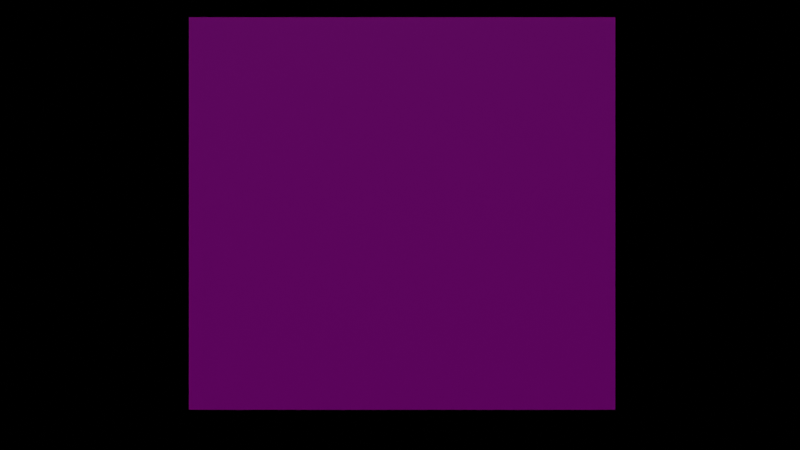 # Source: ph.blend  (saved by Blender 2.80.45; exported with 4.5.12 LTS)
import bpy
from mathutils import Matrix  # noqa: F401  (used for matrix-valued properties, if any)

bpy.ops.wm.read_factory_settings(use_empty=True)
scene = bpy.context.scene
scene.name = 'scene_textured'

# ---- collections
col_rigging = bpy.data.collections.new('rigging'); scene.collection.children.link(col_rigging)
col_collection_001 = bpy.data.collections.new('Collection.001'); col_rigging.children.link(col_collection_001)

# ---- images (referenced by path relative to the original .blend; pixels are not part of the script)
import os
ASSET_DIR = os.environ.get("B2B_ASSET_DIR", "")  # directory of the original .blend (textures are referenced by path, not embedded)
HERE = os.path.dirname(os.path.abspath(__file__))  # packed textures are extracted next to this script under _unpacked/

def load_image(name, relpath, width, height, colorspace="sRGB"):
    """Load a texture the original file referenced (path relative to the .blend, or extracted next to this script)."""
    p = next((c for c in (os.path.join(HERE, relpath), os.path.join(ASSET_DIR, relpath)) if relpath and os.path.exists(c)), "")
    if p:
        img = bpy.data.images.load(p, check_existing=True)
        img.name = name
    else:  # same state as the original file: an image datablock whose file is absent (Cycles renders it pink)
        img = bpy.data.images.new(name, width, height)
        img.source = "FILE"
        img.filepath = "//" + (relpath or name)
    img.colorspace_settings.name = colorspace
    return img
img_ph_front_window_texture_png = load_image('ph_front_window_texture.png', 'assets/textures/ph_front_window_texture.png', 1024, 1024, 'sRGB')

# ---- materials (node trees are filled in below, after node groups)
mat_ph_tower_side_mat = bpy.data.materials.new('ph_tower_side_mat')
mat_ph_tower_side_mat.use_transparent_shadow = False
mat_ph_tower_side_mat.preview_render_type = 'FLAT'
mat_ph_tower_side_mat.roughness = 0.25
mat_baselinewhite = bpy.data.materials.new('BaselineWhite')
mat_baselinewhite.use_transparent_shadow = False
mat_baselinewhite.roughness = 0.25

# ---- material node trees
mat_ph_tower_side_mat.use_nodes = True; mat_ph_tower_side_mat.node_tree.nodes.clear()
_N = mat_ph_tower_side_mat.node_tree.nodes; _L = mat_ph_tower_side_mat.node_tree.links
n0 = _N.new('ShaderNodeOutputMaterial'); n0.name = 'Material Output'; n0.location = (300, 300)
n1 = _N.new('ShaderNodeBsdfPrincipled'); n1.name = 'Principled BSDF'; n1.location = (10, 300)
n1.distribution = 'GGX'
n1.subsurface_method = 'BURLEY'
n1.inputs[3].default_value = 1.45
n2 = _N.new('ShaderNodeTexImage'); n2.name = 'Image Texture'; n2.location = (-280, 275)
n2.image = img_ph_front_window_texture_png
_L.new(n1.outputs[0], n0.inputs[0])
_L.new(n2.outputs[0], n1.inputs[0])
n0.is_active_output = True
mat_baselinewhite.use_nodes = True; mat_baselinewhite.node_tree.nodes.clear()
_N = mat_baselinewhite.node_tree.nodes; _L = mat_baselinewhite.node_tree.links
n0 = _N.new('ShaderNodeOutputMaterial'); n0.name = 'Material Output'; n0.location = (300, 300)
n1 = _N.new('ShaderNodeBsdfPrincipled'); n1.name = 'Principled BSDF'; n1.location = (10, 300)
n1.distribution = 'GGX'
n1.subsurface_method = 'BURLEY'
n1.inputs[0].default_value = (0.07823, 0.7224, 0.09207, 1.0)
n1.inputs[3].default_value = 1.45
_L.new(n1.outputs[0], n0.inputs[0])
n0.is_active_output = True

# ---- cameras
cam_camera_002 = bpy.data.cameras.new('Camera.002')
cam_camera_002.dof.focus_distance = 0.0
cam_camera_002.dof.aperture_fstop = 128.0

# ---- lights
light_sun = bpy.data.lights.new('Sun', 'SUN')
light_sun.transmission_factor = 0.0
light_sun.angle = 0.2487
light_sun.shadow_buffer_clip_start = 0.5
light_sun.shadow_soft_size = 0.125
light_light_001 = bpy.data.lights.new('Light.001', 'POINT')
light_light_001.transmission_factor = 0.0
light_light_001.cutoff_distance = 30.0
light_light_001.energy = 1000.0
light_light_001.shadow_buffer_clip_start = 1.001
light_light_001.shadow_soft_size = 0.1
light_light_001.shadow_maximum_resolution = 0.006
light_light_001.use_absolute_resolution = True

# ---- meshes
me_tower = bpy.data.meshes.new('tower')
me_tower.from_pydata([(-1.0, -1.0, -1.0), (-1.0, -1.0, 1.0), (-1.0, 1.0, -1.0), (-1.0, 1.0, 1.0), (1.0, -1.0, -1.0), (1.0, -1.0, 1.0), (1.0, 1.0, -1.0), (1.0, 1.0, 1.0)], [], [(0, 1, 3, 2), (2, 3, 7, 6), (6, 7, 5, 4), (4, 5, 1, 0), (2, 6, 4, 0), (7, 3, 1, 5)])
_uv = me_tower.uv_layers.new(name='UVMap')
_uv.uv.foreach_set('vector', [0.375, 0.0, 0.625, 0.0, 0.625, 0.25, 0.375, 0.25, 0.375, 0.25, 0.625, 0.25, 0.625, 0.5, 0.375, 0.5, 0.375, 0.5, 0.625, 0.5, 0.625, 0.75, 0.375, 0.75, 1.002, -2.384e-07, 1.002, 1.0, -0.004888, 1.0, -0.004888, 1.788e-07, 0.125, 0.5, 0.375, 0.5, 0.375, 0.75, 0.125, 0.75, 0.625, 0.5, 0.875, 0.5, 0.875, 0.75, 0.625, 0.75])
me_tower.materials.append(mat_ph_tower_side_mat)
me_tower.materials.append(mat_baselinewhite)
me_tower.use_remesh_preserve_volume = False
me_tower.use_remesh_preserve_attributes = False
me_tower.use_mirror_vertex_groups = False
me_tower.update()

# ---- objects
ob_righttower_001 = bpy.data.objects.new('RightTower.001', me_tower)
ob_camera_002 = bpy.data.objects.new('Camera.002', cam_camera_002)
ob_sun = bpy.data.objects.new('Sun', light_sun)
ob_light_001 = bpy.data.objects.new('Light.001', light_light_001)

# ---- transforms, parenting, visibility, modifiers, constraints
ob_righttower_001.location = (0.0, 0.0, 60.91)
ob_righttower_001.scale = (65.17, 13.16, 60.0)
ob_righttower_001.lineart.crease_threshold = 0.0
ob_camera_002.location = (-0.6355, -352.8, 57.33)
ob_camera_002.rotation_euler = (1.571, -0.0, 0.0)
ob_camera_002.lineart.crease_threshold = 0.0
ob_sun.location = (-299.7, -202.6, 316.3)
ob_sun.lineart.crease_threshold = 0.0
ob_light_001.location = (-123.8, -102.8, 103.7)
ob_light_001.rotation_euler = (0.6503, 0.05522, 1.866)
ob_light_001.lock_rotations_4d = False
ob_light_001.empty_display_type = 'ARROWS'
ob_light_001.color = (0.0, 0.0, 0.0, 0.0)
ob_light_001.lineart.crease_threshold = 0.0

# ---- collection membership
scene.collection.objects.link(ob_righttower_001)
col_rigging.objects.link(ob_camera_002)
col_rigging.objects.link(ob_sun)
col_collection_001.objects.link(ob_light_001)

# ---- scene / render settings (as saved in the file)
scene.camera = ob_camera_002
scene.frame_start = 1; scene.frame_end = 250; scene.frame_set(1)
scene.render.engine = 'BLENDER_EEVEE_NEXT'
scene.render.image_settings.exr_codec = 'NONE'
scene.render.simplify_subdivision_render = 0
scene.render.simplify_child_particles_render = 0.0
scene.cycles.use_denoising = False
scene.cycles.samples = 128
scene.cycles.sampling_pattern = 'TABULATED_SOBOL'
scene.cycles.use_adaptive_sampling = False
scene.cycles.use_light_tree = False
scene.view_settings.view_transform = 'Filmic'
bpy.context.view_layer.update()
